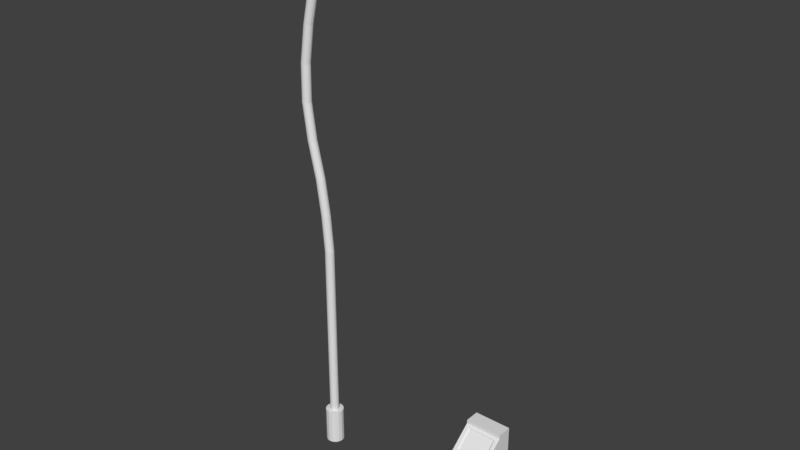 # Source: scrambled_objects.blend  (saved by Blender 2.78.0; exported with 4.5.12 LTS)
import bpy
from mathutils import Matrix  # noqa: F401  (used for matrix-valued properties, if any)

bpy.ops.wm.read_factory_settings(use_empty=True)
scene = bpy.context.scene
scene.name = 'Scene'

# ---- collections
col_collection_1 = bpy.data.collections.new('Collection 1'); scene.collection.children.link(col_collection_1)

# ---- world
world_world = bpy.data.worlds.new('World'); scene.world = world_world
world_world.color = (0.05088, 0.05088, 0.05088)
world_world.use_sun_shadow = False
world_world.sun_shadow_jitter_overblur = 0.0
world_world.cycles.sampling_method = 'MANUAL'

# ---- meshes
me_cube_002 = bpy.data.meshes.new('Cube.002')
me_cube_002.from_pydata([(-1.0, -1.0, 0.0), (-1.0, -1.0, 4.0), (-1.0, 1.0, 0.0), (-1.0, 1.0, 4.0), (1.0, -1.0, 0.0), (1.0, -1.0, 4.0), (1.0, 1.0, 0.0), (1.0, 1.0, 4.0), (-1.0, -1.0, 4.2), (-1.0, 1.0, 4.2), (1.0, 1.0, 4.2), (1.0, -1.0, 4.2), (-1.0, 0.2, 5.2), (-1.0, 1.0, 5.2), (1.0, 1.0, 5.2), (1.0, 0.2, 5.2), (-1.0, 0.2, 5.4), (-1.0, 1.0, 5.4), (1.0, 1.0, 5.4), (1.0, 0.2, 5.4), (0.8, -0.88, 4.3), (-0.8, -0.88, 4.3), (0.8, 0.08, 5.1), (-0.8, 0.08, 5.1), (0.72, -0.8, 4.302), (-0.72, -0.8, 4.302), (0.72, 0.06401, 5.022), (-0.72, 0.06401, 5.022)], [], [(0, 1, 3, 2), (2, 3, 7, 6), (6, 7, 5, 4), (4, 5, 1, 0), (2, 6, 4, 0), (3, 1, 8, 9), (8, 11, 20, 21), (1, 5, 11, 8), (7, 3, 9, 10), (5, 7, 10, 11), (15, 14, 18, 19), (10, 9, 13, 14), (11, 10, 14, 15), (9, 8, 12, 13), (18, 17, 16, 19), (13, 12, 16, 17), (12, 15, 19, 16), (14, 13, 17, 18), (22, 23, 27, 26), (11, 15, 22, 20), (12, 8, 21, 23), (15, 12, 23, 22), (20, 22, 26, 24), (21, 20, 24, 25), (23, 21, 25, 27)])
me_cube_002.use_remesh_preserve_volume = False
me_cube_002.use_remesh_preserve_attributes = False
me_cube_002.use_mirror_vertex_groups = False
me_cube_002.update()
me_cube_003 = bpy.data.meshes.new('Cube.003')
me_cube_003.from_pydata([(0.72, -0.8, 4.302), (-0.72, -0.8, 4.302), (0.72, 0.06401, 5.022), (-0.72, 0.06401, 5.022)], [], [(1, 0, 2, 3)])
_uv = me_cube_003.uv_layers.new(name='UVMap')
_uv.uv.foreach_set('vector', [0.05342, 0.04174, 0.9466, 0.04174, 0.9466, 0.7393, 0.05342, 0.7393])
me_cube_003.use_remesh_preserve_volume = False
me_cube_003.use_remesh_preserve_attributes = False
me_cube_003.use_mirror_vertex_groups = False
me_cube_003.update()
me_cylinder = bpy.data.meshes.new('Cylinder')
me_cylinder.from_pydata([(0.0, 0.5, 0.0), (0.0, 0.5, 2.0), (0.1913, 0.4619, 0.0), (0.1913, 0.4619, 2.0), (0.3536, 0.3536, 0.0), (0.3536, 0.3536, 2.0), (0.4619, 0.1913, 0.0), (0.4619, 0.1913, 2.0), (0.5, -2.186e-08, 0.0), (0.5, -2.186e-08, 2.0), (0.4619, -0.1913, 0.0), (0.4619, -0.1913, 2.0), (0.3536, -0.3536, 0.0), (0.3536, -0.3536, 2.0), (0.1913, -0.4619, 0.0), (0.1913, -0.4619, 2.0), (7.55e-08, -0.5, 0.0), (7.55e-08, -0.5, 2.0), (-0.1913, -0.4619, 0.0), (-0.1913, -0.4619, 2.0), (-0.3536, -0.3536, 0.0), (-0.3536, -0.3536, 2.0), (-0.4619, -0.1913, 0.0), (-0.4619, -0.1913, 2.0), (-0.5, 5.962e-09, 0.0), (-0.5, 5.962e-09, 2.0), (-0.4619, 0.1913, 0.0), (-0.4619, 0.1913, 2.0), (-0.3536, 0.3536, 0.0), (-0.3536, 0.3536, 2.0), (-0.1913, 0.4619, 0.0), (-0.1913, 0.4619, 2.0), (0.09567, 0.231, 2.0), (0.0, 0.25, 2.0), (0.1768, 0.1768, 2.0), (0.231, 0.09567, 2.0), (0.25, -1.093e-08, 2.0), (0.231, -0.09567, 2.0), (0.1768, -0.1768, 2.0), (0.09567, -0.231, 2.0), (3.775e-08, -0.25, 2.0), (-0.09567, -0.231, 2.0), (-0.1768, -0.1768, 2.0), (-0.231, -0.09567, 2.0), (-0.25, 2.981e-09, 2.0), (-0.231, 0.09567, 2.0), (-0.1768, 0.1768, 2.0), (-0.09567, 0.231, 2.0), (-0.002182, 0.231, 27.9), (-0.08617, 0.25, 27.86), (0.06902, 0.1768, 27.94), (0.1166, 0.09567, 27.97), (0.1333, 1.058e-07, 27.97), (0.1166, -0.09567, 27.97), (0.06902, -0.1768, 27.94), (-0.002182, -0.231, 27.9), (-0.08617, -0.25, 27.86), (-0.1702, -0.231, 27.81), (-0.2414, -0.1768, 27.77), (-0.2889, -0.09567, 27.74), (-0.3056, 1.519e-07, 27.74), (-0.2889, 0.09567, 27.74), (-0.2414, 0.1768, 27.77), (-0.1702, 0.231, 27.81), (-0.1937, 0.231, 28.25), (-0.2777, 0.25, 28.21), (-0.138, 0.1768, 28.32), (-0.09796, 0.09567, 28.36), (-0.08245, 1.132e-07, 28.37), (-0.09796, -0.09567, 28.36), (-0.138, -0.1768, 28.32), (-0.1937, -0.231, 28.25), (-0.2777, -0.25, 28.21), (-0.3617, -0.231, 28.16), (-0.4329, -0.1768, 28.12), (-0.4805, -0.09567, 28.1), (-0.4972, 1.585e-07, 28.09), (-0.4805, 0.09567, 28.1), (-0.4329, 0.1768, 28.12), (-0.3617, 0.231, 28.16), (3.258, 2.012, 29.68), (3.157, 2.629, 29.62), (3.326, 1.089, 29.72), (3.349, -1.001e-07, 29.73), (3.326, -1.089, 29.72), (3.258, -2.012, 29.68), (3.157, -2.629, 29.62), (3.066, 2.012, 30.03), (2.965, 2.629, 29.98), (3.134, 1.089, 30.07), (3.158, -9.349e-08, 30.08), (3.134, -1.089, 30.07), (3.066, -2.012, 30.03), (2.965, -2.629, 29.98), (2.816, 0.9338, 29.44), (2.542, -1.725, 29.78), (2.456, -2.254, 29.7), (2.749, 1.725, 29.4), (2.647, 2.254, 29.35), (2.84, -6.836e-08, 29.45), (2.542, 1.725, 29.78), (2.456, 2.254, 29.7), (2.816, -0.9338, 29.44), (2.602, 0.9338, 29.83), (2.749, -1.725, 29.4), (2.624, -6.096e-08, 29.85), (2.647, -2.254, 29.35), (2.602, -0.9338, 29.83), (2.312, -2.254, 29.96), (2.917, -2.629, 30.06), (3.003, 2.012, 30.15), (2.917, 2.629, 30.06), (3.063, 1.089, 30.2), (3.086, -9.102e-08, 30.21), (3.063, -1.089, 30.2), (3.003, -2.012, 30.15), (2.398, 1.725, 30.04), (2.458, 0.9338, 30.1), (2.481, -5.604e-08, 30.11), (2.458, -0.9338, 30.1), (2.398, -1.725, 30.04), (2.312, 2.254, 29.96), (2.258, 0.7743, 29.22), (1.713, 0.6147, 28.97), (1.19, 0.4552, 28.69), (0.6894, 0.2957, 28.36), (1.983, -1.431, 29.56), (1.438, -1.136, 29.32), (0.9156, -0.8411, 29.03), (0.4146, -0.5463, 28.71), (2.19, 1.431, 29.18), (1.645, 1.136, 28.94), (1.123, 0.8411, 28.65), (0.6217, 0.5463, 28.33), (2.282, -3.458e-08, 29.23), (1.737, -1.271e-09, 28.99), (1.214, 3.128e-08, 28.7), (0.7131, 6.309e-08, 28.38), (1.897, 1.869, 29.48), (1.353, 1.484, 29.23), (0.8297, 1.099, 28.95), (0.3288, 0.7138, 28.62), (2.258, -0.7743, 29.22), (1.713, -0.6147, 28.97), (1.19, -0.4552, 28.69), (0.6894, -0.2957, 28.36), (2.19, -1.431, 29.18), (1.645, -1.136, 28.94), (1.123, -0.8411, 28.65), (0.6217, -0.5463, 28.33), (2.089, -1.869, 29.13), (1.544, -1.484, 28.88), (1.021, -1.099, 28.6), (0.5203, -0.7138, 28.27), (0.3288, -0.7138, 28.62), (0.8297, -1.099, 28.95), (1.353, -1.484, 29.23), (1.897, -1.869, 29.48), (0.5203, 0.7138, 28.27), (1.021, 1.099, 28.6), (1.544, 1.484, 28.88), (2.089, 1.869, 29.13), (0.4146, 0.5463, 28.71), (0.9156, 0.8411, 29.03), (1.438, 1.136, 29.32), (1.983, 1.431, 29.56), (0.4748, 0.2957, 28.76), (0.9757, 0.4552, 29.08), (1.499, 0.6147, 29.37), (2.043, 0.7743, 29.61), (0.4974, 7.048e-08, 28.77), (0.9983, 3.867e-08, 29.1), (1.521, 6.121e-09, 29.38), (2.066, -2.718e-08, 29.63), (0.4748, -0.2957, 28.76), (0.9757, -0.4552, 29.08), (1.499, -0.6147, 29.37), (2.043, -0.7743, 29.61), (-0.2584, 0.1848, 28.33), (-0.3256, 0.2, 28.29), (-0.2015, 0.1414, 28.36), (-0.1634, 0.07654, 28.38), (-0.15, 1.194e-07, 28.39), (-0.1634, -0.07654, 28.38), (-0.2015, -0.1414, 28.36), (-0.2584, -0.1848, 28.33), (-0.3256, -0.2, 28.29), (-0.3928, -0.1848, 28.26), (-0.4498, -0.1414, 28.23), (-0.4878, -0.07654, 28.21), (-0.5012, 1.563e-07, 28.2), (-0.4878, 0.07654, 28.21), (-0.4498, 0.1414, 28.23), (-0.3928, 0.1848, 28.26), (-0.3076, 0.1155, 28.36), (-0.3495, 0.125, 28.34), (-0.272, 0.08839, 28.38), (-0.2482, 0.04784, 28.39), (-0.2398, 1.284e-07, 28.4), (-0.2482, -0.04784, 28.39), (-0.272, -0.08839, 28.38), (-0.3076, -0.1155, 28.36), (-0.3495, -0.125, 28.34), (-0.3915, -0.1155, 28.32), (-0.4271, -0.08839, 28.3), (-0.4509, -0.04784, 28.28), (-0.4593, 1.514e-07, 28.28), (-0.4509, 0.04784, 28.28), (-0.4271, 0.08839, 28.3), (-0.3915, 0.1155, 28.32), (2.885, -0.9338, 29.31), (2.818, -1.725, 29.28), (2.909, -8.398e-08, 29.33), (2.818, 1.725, 29.28), (2.885, 0.9338, 29.31), (2.362, 0.7743, 29.03), (1.818, 0.6147, 28.78), (1.295, 0.4552, 28.5), (2.295, 1.431, 28.99), (1.75, 1.136, 28.75), (1.227, 0.8411, 28.46), (2.386, -3.816e-08, 29.04), (1.841, -4.856e-09, 28.8), (1.319, 2.77e-08, 28.51), (2.362, -0.7743, 29.03), (1.818, -0.6147, 28.78), (1.295, -0.4552, 28.5), (2.295, -1.431, 28.99), (1.75, -1.136, 28.75), (1.227, -0.8411, 28.46), (2.965, -0.9338, 29.17), (2.897, -1.725, 29.13), (2.988, -8.67e-08, 29.18), (2.897, 1.725, 29.13), (2.965, 0.9338, 29.17), (2.442, 0.7743, 28.88), (1.897, 0.6147, 28.64), (1.374, 0.4552, 28.35), (2.374, 1.431, 28.84), (1.829, 1.136, 28.6), (1.307, 0.8411, 28.31), (2.466, -4.088e-08, 28.89), (1.921, -9.316e-09, 28.65), (1.398, 2.498e-08, 28.36), (2.442, -0.7743, 28.88), (1.897, -0.6147, 28.64), (1.374, -0.4552, 28.35), (2.374, -1.431, 28.84), (1.829, -1.136, 28.6), (1.307, -0.8411, 28.31), (2.956, -0.747, 29.05), (2.902, -1.38, 29.02), (2.975, -6.688e-08, 29.06), (2.902, 1.38, 29.02), (2.956, 0.747, 29.05), (2.538, 0.6194, 28.82), (2.483, 1.145, 28.79), (2.557, -3.022e-08, 28.83), (2.538, -0.6194, 28.82), (2.483, -1.145, 28.79), (1.888, 0.4918, 28.52), (1.47, 0.3642, 28.29), (1.834, 0.9087, 28.49), (1.416, 0.6729, 28.26), (1.907, 2.027e-09, 28.53), (1.489, 2.946e-08, 28.3), (1.888, -0.4918, 28.52), (1.47, -0.3642, 28.29), (1.834, -0.9087, 28.49), (1.416, -0.6729, 28.26), (-0.231, -0.09567, 4.0), (-0.231, -0.09567, 6.0), (-0.231, -0.09567, 8.0), (-0.231, -0.09567, 10.0), (-0.231, -0.09567, 12.0), (-0.4008, -0.09567, 14.0), (-0.6993, -0.09567, 16.0), (-1.168, -0.09567, 18.0), (-1.449, -0.09567, 20.0), (-1.417, -0.09567, 22.0), (-1.136, -0.09567, 24.0), (-0.6993, -0.09567, 26.0), (-0.7183, 2.981e-09, 26.0), (-1.155, 2.981e-09, 24.0), (-1.436, 2.981e-09, 22.0), (-1.468, 2.981e-09, 20.0), (-1.187, 2.981e-09, 18.0), (-0.7183, 2.981e-09, 16.0), (-0.4199, 2.981e-09, 14.0), (-0.25, 2.981e-09, 12.0), (-0.25, 2.981e-09, 10.0), (-0.25, 2.981e-09, 8.0), (-0.25, 2.981e-09, 6.0), (-0.25, 2.981e-09, 4.0), (0.25, -1.093e-08, 4.0), (0.25, -1.093e-08, 6.0), (0.25, -1.093e-08, 8.0), (0.25, -1.093e-08, 10.0), (0.25, -1.093e-08, 12.0), (0.08015, -1.093e-08, 14.0), (-0.2183, -1.093e-08, 16.0), (-0.6867, -1.093e-08, 18.0), (-0.9677, -1.093e-08, 20.0), (-0.9365, -1.093e-08, 22.0), (-0.6555, -1.093e-08, 24.0), (-0.2183, -1.093e-08, 26.0), (-0.2374, -0.09567, 26.0), (-0.6745, -0.09567, 24.0), (-0.9555, -0.09567, 22.0), (-0.9867, -0.09567, 20.0), (-0.7057, -0.09567, 18.0), (-0.2374, -0.09567, 16.0), (0.06112, -0.09567, 14.0), (0.231, -0.09567, 12.0), (0.231, -0.09567, 10.0), (0.231, -0.09567, 8.0), (0.231, -0.09567, 6.0), (0.231, -0.09567, 4.0), (-0.6993, 0.09567, 26.0), (-1.136, 0.09567, 24.0), (-1.417, 0.09567, 22.0), (-1.449, 0.09567, 20.0), (-1.168, 0.09567, 18.0), (-0.6993, 0.09567, 16.0), (-0.4008, 0.09567, 14.0), (-0.231, 0.09567, 12.0), (-0.231, 0.09567, 10.0), (-0.231, 0.09567, 8.0), (-0.231, 0.09567, 6.0), (-0.231, 0.09567, 4.0), (-0.2916, -0.1768, 26.0), (-0.7287, -0.1768, 24.0), (-1.01, -0.1768, 22.0), (-1.041, -0.1768, 20.0), (-0.7599, -0.1768, 18.0), (-0.2916, -0.1768, 16.0), (0.006926, -0.1768, 14.0), (0.1768, -0.1768, 12.0), (0.1768, -0.1768, 10.0), (0.1768, -0.1768, 8.0), (0.1768, -0.1768, 6.0), (0.1768, -0.1768, 4.0), (-0.6451, 0.1768, 26.0), (-1.082, 0.1768, 24.0), (-1.363, 0.1768, 22.0), (-1.394, 0.1768, 20.0), (-1.113, 0.1768, 18.0), (-0.6451, 0.1768, 16.0), (-0.3466, 0.1768, 14.0), (-0.1768, 0.1768, 12.0), (-0.1768, 0.1768, 10.0), (-0.1768, 0.1768, 8.0), (-0.1768, 0.1768, 6.0), (-0.1768, 0.1768, 4.0), (-0.3727, -0.231, 26.0), (-0.8098, -0.231, 24.0), (-1.091, -0.231, 22.0), (-1.122, -0.231, 20.0), (-0.841, -0.231, 18.0), (-0.3727, -0.231, 16.0), (-0.07418, -0.231, 14.0), (0.09567, -0.231, 12.0), (0.09567, -0.231, 10.0), (0.09567, -0.231, 8.0), (0.09567, -0.231, 6.0), (0.09567, -0.231, 4.0), (-0.564, 0.231, 26.0), (-1.001, 0.231, 24.0), (-1.282, 0.231, 22.0), (-1.313, 0.231, 20.0), (-1.032, 0.231, 18.0), (-0.564, 0.231, 16.0), (-0.2655, 0.231, 14.0), (-0.09567, 0.231, 12.0), (-0.09567, 0.231, 10.0), (-0.09567, 0.231, 8.0), (-0.09567, 0.231, 6.0), (-0.09567, 0.231, 4.0), (-0.4683, -0.25, 26.0), (-0.9055, -0.25, 24.0), (-1.186, -0.25, 22.0), (-1.218, -0.25, 20.0), (-0.9367, -0.25, 18.0), (-0.4683, -0.25, 16.0), (-0.1699, -0.25, 14.0), (3.073e-07, -0.25, 12.0), (2.534e-07, -0.25, 10.0), (1.995e-07, -0.25, 8.0), (1.456e-07, -0.25, 6.0), (9.166e-08, -0.25, 4.0), (5.392e-08, 0.25, 4.0), (1.078e-07, 0.25, 6.0), (1.617e-07, 0.25, 8.0), (2.157e-07, 0.25, 10.0), (2.696e-07, 0.25, 12.0), (-0.1699, 0.25, 14.0), (-0.4683, 0.25, 16.0), (-0.9367, 0.25, 18.0), (-1.218, 0.25, 20.0), (-1.186, 0.25, 22.0), (-0.9055, 0.25, 24.0), (-0.4683, 0.25, 26.0), (-0.3727, 0.231, 26.0), (-0.8098, 0.231, 24.0), (-1.091, 0.231, 22.0), (-1.122, 0.231, 20.0), (-0.841, 0.231, 18.0), (-0.3727, 0.231, 16.0), (-0.07418, 0.231, 14.0), (0.09567, 0.231, 12.0), (0.09567, 0.231, 10.0), (0.09567, 0.231, 8.0), (0.09567, 0.231, 6.0), (0.09567, 0.231, 4.0), (-0.564, -0.231, 26.0), (-1.001, -0.231, 24.0), (-1.282, -0.231, 22.0), (-1.313, -0.231, 20.0), (-1.032, -0.231, 18.0), (-0.564, -0.231, 16.0), (-0.2655, -0.231, 14.0), (-0.09567, -0.231, 12.0), (-0.09567, -0.231, 10.0), (-0.09567, -0.231, 8.0), (-0.09567, -0.231, 6.0), (-0.09567, -0.231, 4.0), (-0.2916, 0.1768, 26.0), (-0.7287, 0.1768, 24.0), (-1.01, 0.1768, 22.0), (-1.041, 0.1768, 20.0), (-0.7599, 0.1768, 18.0), (-0.2916, 0.1768, 16.0), (0.006926, 0.1768, 14.0), (0.1768, 0.1768, 12.0), (0.1768, 0.1768, 10.0), (0.1768, 0.1768, 8.0), (0.1768, 0.1768, 6.0), (0.1768, 0.1768, 4.0), (-0.6451, -0.1768, 26.0), (-1.082, -0.1768, 24.0), (-1.363, -0.1768, 22.0), (-1.394, -0.1768, 20.0), (-1.113, -0.1768, 18.0), (-0.6451, -0.1768, 16.0), (-0.3466, -0.1768, 14.0), (-0.1768, -0.1768, 12.0), (-0.1768, -0.1768, 10.0), (-0.1768, -0.1768, 8.0), (-0.1768, -0.1768, 6.0), (-0.1768, -0.1768, 4.0), (-0.2374, 0.09567, 26.0), (-0.6745, 0.09567, 24.0), (-0.9555, 0.09567, 22.0), (-0.9867, 0.09567, 20.0), (-0.7057, 0.09567, 18.0), (-0.2374, 0.09567, 16.0), (0.06112, 0.09567, 14.0), (0.231, 0.09567, 12.0), (0.231, 0.09567, 10.0), (0.231, 0.09567, 8.0), (0.231, 0.09567, 6.0), (0.231, 0.09567, 4.0)], [], [(0, 1, 3, 2), (2, 3, 5, 4), (4, 5, 7, 6), (6, 7, 9, 8), (8, 9, 11, 10), (10, 11, 13, 12), (12, 13, 15, 14), (14, 15, 17, 16), (16, 17, 19, 18), (18, 19, 21, 20), (20, 21, 23, 22), (22, 23, 25, 24), (24, 25, 27, 26), (26, 27, 29, 28), (31, 29, 46, 47), (28, 29, 31, 30), (30, 31, 1, 0), (0, 2, 4, 6, 8, 10, 12, 14, 16, 18, 20, 22, 24, 26, 28, 30), (282, 281, 59, 60), (7, 5, 34, 35), (17, 15, 39, 40), (3, 1, 33, 32), (27, 25, 44, 45), (13, 11, 37, 38), (23, 21, 42, 43), (1, 31, 47, 33), (9, 7, 35, 36), (19, 17, 40, 41), (29, 27, 45, 46), (5, 3, 32, 34), (15, 13, 38, 39), (25, 23, 43, 44), (11, 9, 36, 37), (21, 19, 41, 42), (98, 101, 88, 81), (306, 305, 52, 53), (318, 282, 60, 61), (330, 306, 53, 54), (342, 318, 61, 62), (354, 330, 54, 55), (366, 342, 62, 63), (378, 354, 55, 56), (402, 401, 49, 48), (401, 366, 63, 49), (414, 378, 56, 57), (426, 402, 48, 50), (438, 414, 57, 58), (450, 426, 50, 51), (281, 438, 58, 59), (305, 450, 51, 52), (71, 70, 184, 185), (58, 57, 73, 74), (107, 95, 120, 119), (59, 58, 74, 75), (99, 94, 82, 83), (60, 59, 75, 76), (94, 97, 80, 82), (61, 60, 76, 77), (87, 88, 111, 110), (62, 61, 77, 78), (97, 98, 81, 80), (63, 62, 78, 79), (56, 55, 71, 72), (48, 49, 65, 64), (49, 63, 79, 65), (57, 56, 72, 73), (80, 81, 88, 87), (82, 80, 87, 89), (83, 82, 89, 90), (84, 83, 90, 91), (85, 84, 91, 92), (86, 85, 92, 93), (102, 99, 83, 84), (88, 101, 121, 111), (104, 102, 84, 85), (96, 93, 109, 108), (106, 104, 85, 86), (93, 92, 115, 109), (100, 103, 117, 116), (96, 106, 86, 93), (157, 150, 106, 96), (177, 126, 95, 107), (173, 177, 107, 105), (150, 146, 104, 106), (169, 173, 105, 103), (131, 123, 216, 219), (165, 169, 103, 100), (132, 131, 219, 220), (130, 161, 98, 97), (126, 157, 96, 95), (124, 132, 220, 217), (146, 142, 224, 227), (138, 165, 100, 101), (161, 138, 101, 98), (121, 116, 110, 111), (120, 108, 109, 115), (116, 117, 112, 110), (117, 118, 113, 112), (118, 119, 114, 113), (119, 120, 115, 114), (95, 96, 108, 120), (89, 87, 110, 112), (105, 107, 119, 118), (90, 89, 112, 113), (91, 90, 113, 114), (103, 105, 118, 117), (101, 100, 116, 121), (92, 91, 114, 115), (48, 64, 141, 158), (158, 141, 140, 159), (159, 140, 139, 160), (160, 139, 138, 161), (64, 66, 162, 141), (141, 162, 163, 140), (140, 163, 164, 139), (139, 164, 165, 138), (52, 51, 125, 137), (137, 125, 124, 136), (99, 102, 210, 212), (135, 123, 122, 134), (51, 50, 133, 125), (125, 133, 132, 124), (104, 146, 227, 211), (123, 131, 130, 122), (70, 71, 154, 129), (129, 154, 155, 128), (128, 155, 156, 127), (127, 156, 157, 126), (50, 48, 158, 133), (133, 158, 159, 132), (132, 159, 160, 131), (131, 160, 161, 130), (53, 52, 137, 145), (145, 137, 136, 144), (142, 134, 221, 224), (143, 135, 134, 142), (66, 67, 166, 162), (162, 166, 167, 163), (163, 167, 168, 164), (164, 168, 169, 165), (54, 53, 145, 149), (149, 145, 144, 148), (143, 147, 228, 225), (147, 143, 142, 146), (67, 68, 170, 166), (166, 170, 171, 167), (167, 171, 172, 168), (168, 172, 173, 169), (55, 54, 149, 153), (153, 149, 148, 152), (152, 148, 147, 151), (151, 147, 146, 150), (68, 69, 174, 170), (170, 174, 175, 171), (171, 175, 176, 172), (172, 176, 177, 173), (69, 70, 129, 174), (174, 129, 128, 175), (175, 128, 127, 176), (176, 127, 126, 177), (71, 55, 153, 154), (154, 153, 152, 155), (155, 152, 151, 156), (156, 151, 150, 157), (79, 78, 192, 193), (72, 71, 185, 186), (64, 65, 179, 178), (65, 79, 193, 179), (73, 72, 186, 187), (66, 64, 178, 180), (74, 73, 187, 188), (67, 66, 180, 181), (75, 74, 188, 189), (68, 67, 181, 182), (76, 75, 189, 190), (69, 68, 182, 183), (77, 76, 190, 191), (70, 69, 183, 184), (78, 77, 191, 192), (178, 179, 195, 194), (179, 193, 209, 195), (187, 186, 202, 203), (180, 178, 194, 196), (188, 187, 203, 204), (181, 180, 196, 197), (189, 188, 204, 205), (182, 181, 197, 198), (190, 189, 205, 206), (183, 182, 198, 199), (191, 190, 206, 207), (184, 183, 199, 200), (192, 191, 207, 208), (185, 184, 200, 201), (193, 192, 208, 209), (186, 185, 201, 202), (194, 195, 209, 208, 207, 206, 205, 204, 203, 202, 201, 200, 199, 198, 197, 196), (218, 213, 233, 238), (228, 229, 249, 248), (226, 223, 243, 246), (211, 227, 247, 231), (215, 218, 238, 235), (219, 216, 236, 239), (214, 212, 232, 234), (227, 224, 244, 247), (147, 148, 229, 228), (122, 130, 218, 215), (97, 94, 214, 213), (136, 124, 217, 223), (94, 99, 212, 214), (123, 135, 222, 216), (144, 136, 223, 226), (102, 104, 211, 210), (148, 144, 226, 229), (134, 122, 215, 221), (135, 143, 225, 222), (130, 97, 213, 218), (244, 241, 257, 258), (247, 244, 258, 259), (232, 230, 250, 252), (230, 231, 251, 250), (243, 237, 261, 265), (240, 239, 262, 263), (245, 248, 268, 266), (237, 240, 263, 261), (222, 225, 245, 242), (223, 217, 237, 243), (220, 219, 239, 240), (224, 221, 241, 244), (210, 211, 231, 230), (216, 222, 242, 236), (229, 226, 246, 249), (212, 210, 230, 232), (221, 215, 235, 241), (225, 228, 248, 245), (213, 214, 234, 233), (217, 220, 240, 237), (259, 258, 250, 251), (258, 257, 252, 250), (255, 256, 253, 254), (257, 255, 254, 252), (231, 247, 259, 251), (233, 234, 254, 253), (235, 238, 256, 255), (241, 235, 255, 257), (238, 233, 253, 256), (234, 232, 252, 254), (265, 261, 260, 264), (261, 263, 262, 260), (267, 265, 264, 266), (269, 267, 266, 268), (242, 245, 266, 264), (239, 236, 260, 262), (236, 242, 264, 260), (249, 246, 267, 269), (248, 249, 269, 268), (246, 243, 265, 267), (36, 35, 461, 294), (294, 461, 460, 295), (295, 460, 459, 296), (296, 459, 458, 297), (297, 458, 457, 298), (298, 457, 456, 299), (299, 456, 455, 300), (300, 455, 454, 301), (301, 454, 453, 302), (302, 453, 452, 303), (303, 452, 451, 304), (304, 451, 450, 305), (43, 42, 449, 270), (270, 449, 448, 271), (271, 448, 447, 272), (272, 447, 446, 273), (273, 446, 445, 274), (274, 445, 444, 275), (275, 444, 443, 276), (276, 443, 442, 277), (277, 442, 441, 278), (278, 441, 440, 279), (279, 440, 439, 280), (280, 439, 438, 281), (35, 34, 437, 461), (461, 437, 436, 460), (460, 436, 435, 459), (459, 435, 434, 458), (458, 434, 433, 457), (457, 433, 432, 456), (456, 432, 431, 455), (455, 431, 430, 454), (454, 430, 429, 453), (453, 429, 428, 452), (452, 428, 427, 451), (451, 427, 426, 450), (42, 41, 425, 449), (449, 425, 424, 448), (448, 424, 423, 447), (447, 423, 422, 446), (446, 422, 421, 445), (445, 421, 420, 444), (444, 420, 419, 443), (443, 419, 418, 442), (442, 418, 417, 441), (441, 417, 416, 440), (440, 416, 415, 439), (439, 415, 414, 438), (34, 32, 413, 437), (437, 413, 412, 436), (436, 412, 411, 435), (435, 411, 410, 434), (434, 410, 409, 433), (433, 409, 408, 432), (432, 408, 407, 431), (431, 407, 406, 430), (430, 406, 405, 429), (429, 405, 404, 428), (428, 404, 403, 427), (427, 403, 402, 426), (41, 40, 389, 425), (425, 389, 388, 424), (424, 388, 387, 423), (423, 387, 386, 422), (422, 386, 385, 421), (421, 385, 384, 420), (420, 384, 383, 419), (419, 383, 382, 418), (418, 382, 381, 417), (417, 381, 380, 416), (416, 380, 379, 415), (415, 379, 378, 414), (33, 47, 377, 390), (390, 377, 376, 391), (391, 376, 375, 392), (392, 375, 374, 393), (393, 374, 373, 394), (394, 373, 372, 395), (395, 372, 371, 396), (396, 371, 370, 397), (397, 370, 369, 398), (398, 369, 368, 399), (399, 368, 367, 400), (400, 367, 366, 401), (32, 33, 390, 413), (413, 390, 391, 412), (412, 391, 392, 411), (411, 392, 393, 410), (410, 393, 394, 409), (409, 394, 395, 408), (408, 395, 396, 407), (407, 396, 397, 406), (406, 397, 398, 405), (405, 398, 399, 404), (404, 399, 400, 403), (403, 400, 401, 402), (40, 39, 365, 389), (389, 365, 364, 388), (388, 364, 363, 387), (387, 363, 362, 386), (386, 362, 361, 385), (385, 361, 360, 384), (384, 360, 359, 383), (383, 359, 358, 382), (382, 358, 357, 381), (381, 357, 356, 380), (380, 356, 355, 379), (379, 355, 354, 378), (47, 46, 353, 377), (377, 353, 352, 376), (376, 352, 351, 375), (375, 351, 350, 374), (374, 350, 349, 373), (373, 349, 348, 372), (372, 348, 347, 371), (371, 347, 346, 370), (370, 346, 345, 369), (369, 345, 344, 368), (368, 344, 343, 367), (367, 343, 342, 366), (39, 38, 341, 365), (365, 341, 340, 364), (364, 340, 339, 363), (363, 339, 338, 362), (362, 338, 337, 361), (361, 337, 336, 360), (360, 336, 335, 359), (359, 335, 334, 358), (358, 334, 333, 357), (357, 333, 332, 356), (356, 332, 331, 355), (355, 331, 330, 354), (46, 45, 329, 353), (353, 329, 328, 352), (352, 328, 327, 351), (351, 327, 326, 350), (350, 326, 325, 349), (349, 325, 324, 348), (348, 324, 323, 347), (347, 323, 322, 346), (346, 322, 321, 345), (345, 321, 320, 344), (344, 320, 319, 343), (343, 319, 318, 342), (38, 37, 317, 341), (341, 317, 316, 340), (340, 316, 315, 339), (339, 315, 314, 338), (338, 314, 313, 337), (337, 313, 312, 336), (336, 312, 311, 335), (335, 311, 310, 334), (334, 310, 309, 333), (333, 309, 308, 332), (332, 308, 307, 331), (331, 307, 306, 330), (45, 44, 293, 329), (329, 293, 292, 328), (328, 292, 291, 327), (327, 291, 290, 326), (326, 290, 289, 325), (325, 289, 288, 324), (324, 288, 287, 323), (323, 287, 286, 322), (322, 286, 285, 321), (321, 285, 284, 320), (320, 284, 283, 319), (319, 283, 282, 318), (37, 36, 294, 317), (317, 294, 295, 316), (316, 295, 296, 315), (315, 296, 297, 314), (314, 297, 298, 313), (313, 298, 299, 312), (312, 299, 300, 311), (311, 300, 301, 310), (310, 301, 302, 309), (309, 302, 303, 308), (308, 303, 304, 307), (307, 304, 305, 306), (44, 43, 270, 293), (293, 270, 271, 292), (292, 271, 272, 291), (291, 272, 273, 290), (290, 273, 274, 289), (289, 274, 275, 288), (288, 275, 276, 287), (287, 276, 277, 286), (286, 277, 278, 285), (285, 278, 279, 284), (284, 279, 280, 283), (283, 280, 281, 282)])
me_cylinder.use_remesh_preserve_volume = False
me_cylinder.use_remesh_preserve_attributes = False
me_cylinder.use_mirror_vertex_groups = False
me_cylinder.update()

# ---- objects
ob_terminal = bpy.data.objects.new('terminal', me_cube_002)
ob_terminal_screen = bpy.data.objects.new('terminal screen', me_cube_003)
ob_street_light = bpy.data.objects.new('street light', me_cylinder)

# ---- transforms, parenting, visibility, modifiers, constraints
ob_terminal.location = (0.0, 0.0, 0.0)
ob_terminal.lineart.crease_threshold = 0.0
ob_terminal_screen.parent = ob_terminal
ob_terminal_screen.location = (0.0, 0.0, 0.0)
ob_terminal_screen.lineart.crease_threshold = 0.0
ob_street_light.location = (-10.0, 0.0, 0.0)
ob_street_light.lineart.crease_threshold = 0.0

# ---- collection membership
col_collection_1.objects.link(ob_terminal)
col_collection_1.objects.link(ob_terminal_screen)
col_collection_1.objects.link(ob_street_light)

# ---- scene / render settings (as saved in the file)
scene.frame_start = 1; scene.frame_end = 250; scene.frame_set(1)
scene.render.engine = 'BLENDER_EEVEE_NEXT'
scene.render.resolution_percentage = 50
scene.render.dither_intensity = 0.0
scene.cycles.use_denoising = False
scene.cycles.samples = 128
scene.cycles.sampling_pattern = 'TABULATED_SOBOL'
scene.cycles.light_sampling_threshold = 0.0
scene.cycles.use_adaptive_sampling = False
scene.cycles.use_light_tree = False
scene.cycles.blur_glossy = 0.0
scene.cycles.sample_clamp_indirect = 0.0
scene.view_settings.view_transform = 'Standard'
bpy.context.view_layer.update()

# ---- added for rendering (the .blend has no active camera and no usable light): camera, sun
cam_auto = bpy.data.cameras.new('AutoCamera')
cam_auto.lens = 50.0
cam_auto.sensor_width = 36.0
cam_auto.clip_end = 1000.0
ob_auto_camera = bpy.data.objects.new('AutoCamera', cam_auto)
scene.collection.objects.link(ob_auto_camera)
ob_auto_camera.location = (25.3951, -36.7547, 39.6094)
ob_auto_camera.rotation_euler = (1.09748, -7.21219e-08, 0.694738)
scene.camera = ob_auto_camera
light_auto_sun = bpy.data.lights.new('AutoSun', 'SUN')
light_auto_sun.energy = 3.0
light_auto_sun.angle = 0.0523599
ob_auto_sun = bpy.data.objects.new('AutoSun', light_auto_sun)
scene.collection.objects.link(ob_auto_sun)
ob_auto_sun.rotation_euler = (0.872665, 0.174533, 0.523599)
bpy.context.view_layer.update()
